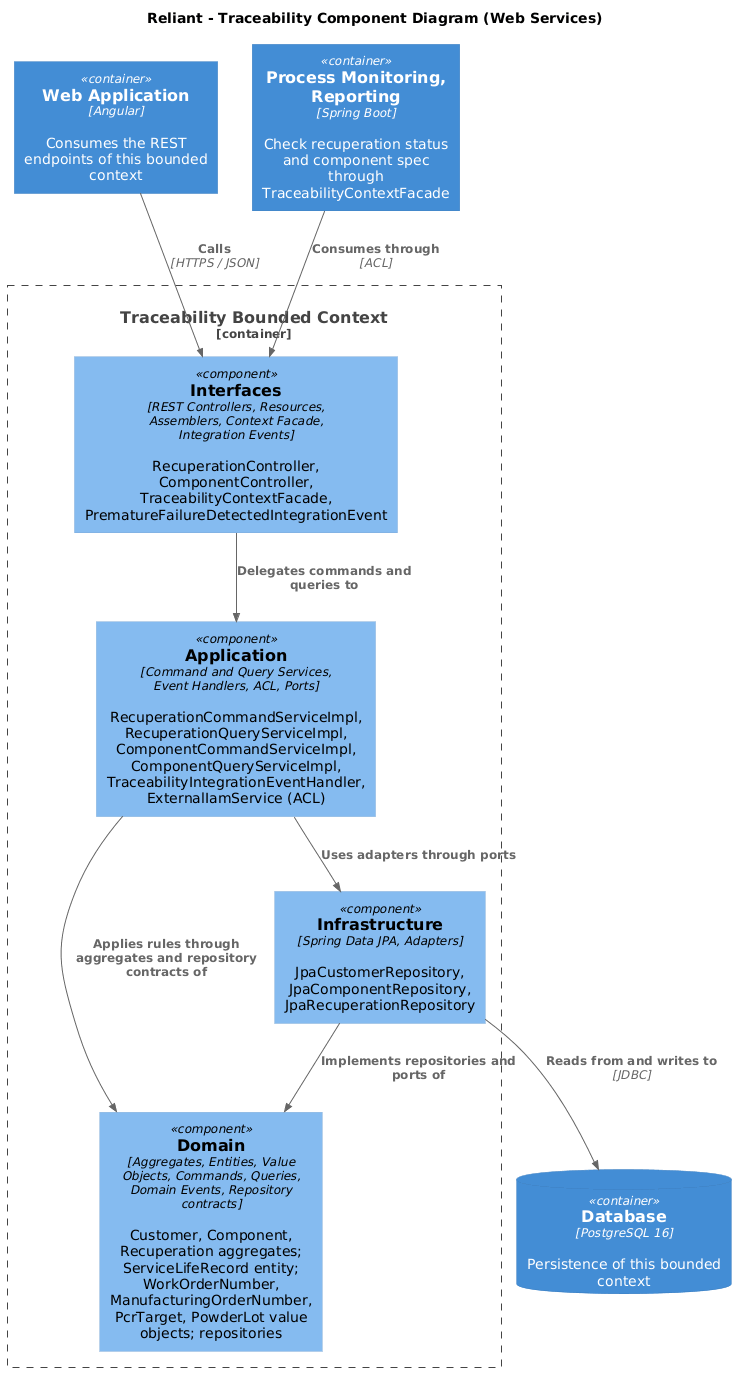

The diagram above was rendered by PlantUML. Its source (embedded in the PNG):
@startuml
!includeurl https://raw.githubusercontent.com/plantuml-stdlib/C4-PlantUML/master/C4_Component.puml

title Reliant - Traceability Component Diagram (Web Services)

Container(webapp, "Web Application", "Angular", "Consumes the REST endpoints of this bounded context")
ContainerDb(db, "Database", "PostgreSQL 16", "Persistence of this bounded context")
Container(downstream, "Process Monitoring, Reporting", "Spring Boot", "Check recuperation status and component spec through TraceabilityContextFacade")

Container_Boundary(bc, "Traceability Bounded Context") {
    Component(interfaces, "Interfaces", "REST Controllers, Resources, Assemblers, Context Facade, Integration Events", "RecuperationController, ComponentController, TraceabilityContextFacade, PrematureFailureDetectedIntegrationEvent")
    Component(application, "Application", "Command and Query Services, Event Handlers, ACL, Ports", "RecuperationCommandServiceImpl, RecuperationQueryServiceImpl, ComponentCommandServiceImpl, ComponentQueryServiceImpl, TraceabilityIntegrationEventHandler, ExternalIamService (ACL)")
    Component(domain, "Domain", "Aggregates, Entities, Value Objects, Commands, Queries, Domain Events, Repository contracts", "Customer, Component, Recuperation aggregates; ServiceLifeRecord entity; WorkOrderNumber, ManufacturingOrderNumber, PcrTarget, PowderLot value objects; repositories")
    Component(infrastructure, "Infrastructure", "Spring Data JPA, Adapters", "JpaCustomerRepository, JpaComponentRepository, JpaRecuperationRepository")
}

Rel(webapp, interfaces, "Calls", "HTTPS / JSON")
Rel(interfaces, application, "Delegates commands and queries to")
Rel(application, domain, "Applies rules through aggregates and repository contracts of")
Rel(infrastructure, domain, "Implements repositories and ports of")
Rel(application, infrastructure, "Uses adapters through ports")
Rel(infrastructure, db, "Reads from and writes to", "JDBC")
Rel(downstream, interfaces, "Consumes through", "ACL")
@enduml